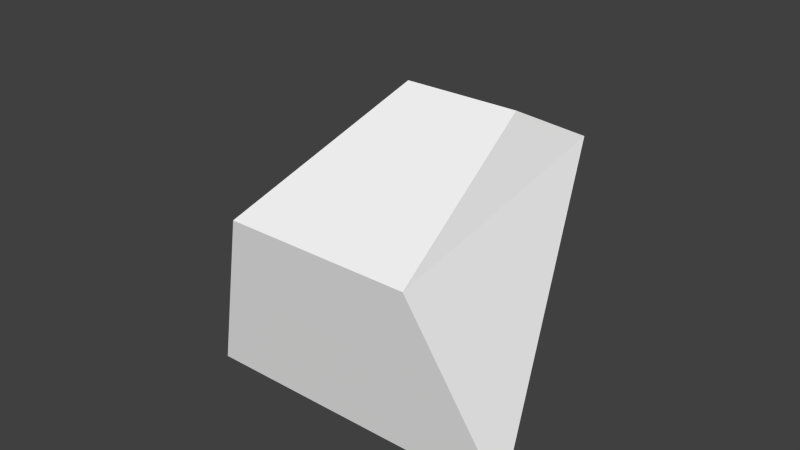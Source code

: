 # Source: frogger.blend  (saved by Blender 2.62.0; exported with 4.5.12 LTS)
import bpy
from mathutils import Matrix  # noqa: F401  (used for matrix-valued properties, if any)

bpy.ops.wm.read_factory_settings(use_empty=True)
scene = bpy.context.scene
scene.name = 'Scene'

# ---- collections
col_collection_1 = bpy.data.collections.new('Collection 1'); scene.collection.children.link(col_collection_1)

# ---- materials (node trees are filled in below, after node groups)
mat_matfrogger = bpy.data.materials.new('MatFrogger')
mat_matfrogger.alpha_threshold = 0.0
mat_matfrogger.use_transparent_shadow = False
mat_matfrogger.diffuse_color = (1.0, 1.0, 1.0, 1.0)
mat_matfrogger.roughness = 0.5
mat_matfrogger.line_color = (0.0, 0.0, 0.0, 1.0)

# ---- material node trees

# ---- world
world_world = bpy.data.worlds.new('World'); scene.world = world_world
world_world.color = (0.05088, 0.05088, 0.05088)
world_world.use_sun_shadow = False
world_world.sun_shadow_jitter_overblur = 0.0
world_world.cycles.sampling_method = 'MANUAL'
world_world.cycles.sample_map_resolution = 256

# ---- meshes
me_cube = bpy.data.meshes.new('Cube')
me_cube.from_pydata([(-0.5, -0.5848, 0.0), (-0.221, 0.4152, 0.0), (0.221, 0.4152, 0.0), (0.5, -0.5848, 0.0), (-0.2827, -0.2986, 0.5127), (-0.1809, 0.2986, 0.3081), (0.1809, 0.2986, 0.3081), (0.2827, -0.2986, 0.5127)], [], [(0, 1, 2, 3), (4, 7, 6, 5), (0, 4, 5, 1), (1, 5, 6, 2), (2, 6, 7, 3), (4, 0, 3, 7)])
_uv = me_cube.uv_layers.new(name='UVMap')
_uv.uv.foreach_set('vector', [0.3411, 0.995, 0.3857, 0.846, 0.6101, 0.846, 0.6547, 0.995, 0.3547, 0.3337, 0.6407, 0.3337, 0.5892, 0.6797, 0.4062, 0.6797, 0.00788, 0.3773, 0.3547, 0.3337, 0.4062, 0.6797, 0.3028, 0.8119, 0.3859, 0.8463, 0.4062, 0.6797, 0.5892, 0.6797, 0.6095, 0.8463, 0.6926, 0.8119, 0.5892, 0.6797, 0.6407, 0.3337, 0.9875, 0.3773, 0.3547, 0.3337, 0.2448, 0.001874, 0.7507, 0.001874, 0.6407, 0.3337])
me_cube.materials.append(mat_matfrogger)
me_cube.use_remesh_preserve_volume = False
me_cube.use_remesh_preserve_attributes = False
me_cube.use_mirror_vertex_groups = False
me_cube.update()

# ---- objects
ob_frogger = bpy.data.objects.new('Frogger', me_cube)

# ---- transforms, parenting, visibility, modifiers, constraints
ob_frogger.location = (0.0, 0.0, 0.5407)
ob_frogger.rotation_euler = (0.724, 1.471e-16, 5.569e-17)
ob_frogger.lock_rotations_4d = False
ob_frogger.empty_display_type = 'ARROWS'
ob_frogger.lineart.crease_threshold = 0.0

# ---- collection membership
col_collection_1.objects.link(ob_frogger)

# ---- scene / render settings (as saved in the file)
scene.frame_start = 1; scene.frame_end = 12; scene.frame_set(8)
scene.render.engine = 'BLENDER_EEVEE_NEXT'
scene.render.image_settings.color_mode = 'RGB'
scene.render.image_settings.compression = 90
scene.render.resolution_percentage = 50
scene.render.dither_intensity = 0.0
scene.render.bake_margin = 2
scene.render.bake_bias = 0.0
scene.cycles.use_denoising = False
scene.cycles.samples = 10
scene.cycles.sampling_pattern = 'TABULATED_SOBOL'
scene.cycles.light_sampling_threshold = 0.0
scene.cycles.use_adaptive_sampling = False
scene.cycles.use_light_tree = False
scene.cycles.blur_glossy = 0.0
scene.cycles.volume_bounces = 1
scene.cycles.pixel_filter_type = 'GAUSSIAN'
scene.cycles.sample_clamp_indirect = 0.0
scene.view_settings.view_transform = 'Standard'
bpy.context.view_layer.update()

# ---- added for rendering (the .blend has no active camera and no usable light): camera, sun
cam_auto = bpy.data.cameras.new('AutoCamera')
cam_auto.lens = 50.0
cam_auto.sensor_width = 36.0
cam_auto.clip_end = 1000.0
ob_auto_camera = bpy.data.objects.new('AutoCamera', cam_auto)
scene.collection.objects.link(ob_auto_camera)
ob_auto_camera.location = (1.67581, -2.24429, 2.01724)
ob_auto_camera.rotation_euler = (1.09748, -7.21219e-08, 0.694738)
scene.camera = ob_auto_camera
light_auto_sun = bpy.data.lights.new('AutoSun', 'SUN')
light_auto_sun.energy = 3.0
light_auto_sun.angle = 0.0523599
ob_auto_sun = bpy.data.objects.new('AutoSun', light_auto_sun)
scene.collection.objects.link(ob_auto_sun)
ob_auto_sun.rotation_euler = (0.872665, 0.174533, 0.523599)
bpy.context.view_layer.update()
